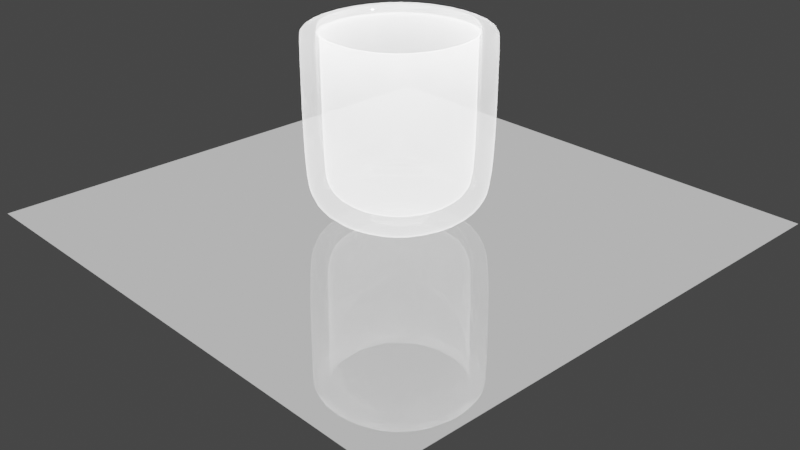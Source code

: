 # Source: glass.blend  (saved by Blender 2.81.16; exported with 4.5.12 LTS)
import bpy
from mathutils import Matrix  # noqa: F401  (used for matrix-valued properties, if any)

bpy.ops.wm.read_factory_settings(use_empty=True)
scene = bpy.context.scene
scene.name = 'Scene'

# ---- collections
col_collection = bpy.data.collections.new('Collection'); scene.collection.children.link(col_collection)

# ---- materials (node trees are filled in below, after node groups)
mat_glass = bpy.data.materials.new('Glass')
mat_glass.surface_render_method = 'BLENDED'
mat_glass.blend_method = 'BLEND'
mat_glass.alpha_threshold = 0.0
mat_glass.use_backface_culling = True
mat_glass.use_raytrace_refraction = True
mat_glass.use_screen_refraction = True
mat_glass.thickness_mode = 'SLAB'
mat_glass.line_color = (0.0, 0.0, 0.0, 1.0)

# ---- material node trees
mat_glass.use_nodes = True; mat_glass.node_tree.nodes.clear()
_N = mat_glass.node_tree.nodes; _L = mat_glass.node_tree.links
n0 = _N.new('ShaderNodeTexCoord'); n0.name = 'Texture Coordinate'; n0.location = (-1569, 269)
n1 = _N.new('ShaderNodeMapping'); n1.name = 'Mapping'; n1.location = (-1397, 254)
n1.width = 315
n1.vector_type = 'TEXTURE'
n1.inputs[1].default_value = (0.0, 0.0, 2.0)
n1.inputs[2].default_value = (1.571, 1.571, 0.0)
n2 = _N.new('ShaderNodeTexGradient'); n2.name = 'Gradient Texture'; n2.location = (-1008, 239)
n3 = _N.new('ShaderNodeBsdfPrincipled'); n3.name = 'Principled BSDF'; n3.location = (-490, 246)
n3.distribution = 'GGX'
n3.subsurface_method = 'BURLEY'
n3.inputs[1].default_value = 0.95
n3.inputs[2].default_value = 0.0
n3.inputs[3].default_value = 1.45
n3.inputs[13].default_value = 1.0
n3.inputs[18].default_value = 1.0
n3.inputs[27].default_value = (0.7259, 0.7259, 0.7259, 1.0)
n3.inputs[28].default_value = 1.0
n4 = _N.new('ShaderNodeBsdfTransparent'); n4.name = 'Transparent BSDF'; n4.location = (-369, 395)
n4.inputs[0].default_value = (0.2786, 0.2786, 0.2786, 1.0)
n5 = _N.new('ShaderNodeAddShader'); n5.name = 'Add Shader.002'; n5.location = (-125, 390)
n6 = _N.new('ShaderNodeAddShader'); n6.name = 'Add Shader.003'; n6.location = (53, 386)
n7 = _N.new('ShaderNodeAddShader'); n7.name = 'Add Shader'; n7.location = (-116, 7)
n8 = _N.new('ShaderNodeMixShader'); n8.name = 'Mix Shader'; n8.location = (368, 282)
n9 = _N.new('ShaderNodeOutputMaterial'); n9.name = 'Material Output'; n9.location = (581, 230)
n10 = _N.new('ShaderNodeAddShader'); n10.name = 'Add Shader.001'; n10.location = (111, 45)
n11 = _N.new('ShaderNodeValToRGB'); n11.name = 'ColorRamp'; n11.location = (-800, 187)
while len(n11.color_ramp.elements) > 1: n11.color_ramp.elements.remove(n11.color_ramp.elements[-1])
n11.color_ramp.elements[0].position = 0.5318; n11.color_ramp.elements[0].color = (0.1605, 0.1605, 0.1605, 1.0)
_e = n11.color_ramp.elements.new(0.8682); _e.color = (0.1605, 0.1605, 0.1605, 1.0)
n12 = _N.new('ShaderNodeValToRGB'); n12.name = 'ColorRamp.002'; n12.location = (-894, -92)
while len(n12.color_ramp.elements) > 1: n12.color_ramp.elements.remove(n12.color_ramp.elements[-1])
n12.color_ramp.elements[0].position = 0.0; n12.color_ramp.elements[0].color = (1.0, 1.0, 1.0, 1.0)
_e = n12.color_ramp.elements.new(0.9182); _e.color = (0.1384, 0.1384, 0.1384, 1.0)
_L.new(n8.outputs[0], n9.inputs[0])
_L.new(n0.outputs[3], n1.inputs[0])
_L.new(n1.outputs[0], n2.inputs[0])
_L.new(n2.outputs[1], n11.inputs[0])
_L.new(n2.outputs[1], n12.inputs[0])
_L.new(n11.outputs[0], n8.inputs[0])
_L.new(n12.outputs[0], n3.inputs[0])
_L.new(n7.outputs[0], n10.inputs[0])
_L.new(n7.outputs[0], n10.inputs[1])
_L.new(n5.outputs[0], n6.inputs[0])
_L.new(n5.outputs[0], n6.inputs[1])
_L.new(n3.outputs[0], n7.inputs[0])
_L.new(n3.outputs[0], n7.inputs[1])
_L.new(n4.outputs[0], n5.inputs[0])
_L.new(n4.outputs[0], n5.inputs[1])
_L.new(n6.outputs[0], n8.inputs[1])
_L.new(n10.outputs[0], n8.inputs[2])
n9.is_active_output = True

# ---- world
world_world = bpy.data.worlds.new('World'); scene.world = world_world
world_world.use_nodes = True; world_world.node_tree.nodes.clear()
_N = world_world.node_tree.nodes; _L = world_world.node_tree.links
n0 = _N.new('ShaderNodeOutputWorld'); n0.name = 'World Output'; n0.location = (300, 300)
n1 = _N.new('ShaderNodeBackground'); n1.name = 'Background'; n1.location = (10, 300)
n1.inputs[0].default_value = (0.05088, 0.05088, 0.05088, 1.0)
_L.new(n1.outputs[0], n0.inputs[0])
n0.is_active_output = True
world_world.color = (0.05088, 0.05088, 0.05088)
world_world.use_sun_shadow = False
world_world.sun_shadow_jitter_overblur = 0.0

# ---- cameras
cam_camera = bpy.data.cameras.new('Camera')
cam_camera.clip_end = 100.0
cam_camera.ortho_scale = 7.314

# ---- lights
light_light = bpy.data.lights.new('Light', 'POINT')
light_light.transmission_factor = 0.0
light_light.energy = 1000.0
light_light.shadow_soft_size = 0.1
light_light.shadow_maximum_resolution = 0.006
light_light.use_absolute_resolution = True

# ---- meshes
me_cube = bpy.data.meshes.new('Cube')
me_cube.from_pydata([(1.0, 1.0, 2.0), (0.8826, 0.8826, 0.0), (1.0, -1.0, 2.0), (0.8826, -0.8826, 0.0), (-1.0, 1.0, 2.0), (-0.8826, 0.8826, 0.0), (-1.0, -1.0, 2.0), (-0.8826, -0.8826, 0.0), (1.0, 1.0, 1.879), (-1.0, -1.0, 1.879), (1.0, -1.0, 1.879), (-1.0, 1.0, 1.879), (1.0, 1.0, 0.4886), (1.0, -1.0, 0.4886), (-1.0, 1.0, 0.4886), (-1.0, -1.0, 0.4886)], [], [(10, 2, 6, 9), (9, 6, 4, 11), (5, 1, 3, 7), (8, 0, 2, 10), (11, 4, 0, 8), (14, 11, 8, 12), (12, 8, 10, 13), (15, 9, 11, 14), (13, 10, 9, 15), (3, 13, 15, 7), (7, 15, 14, 5), (1, 12, 13, 3), (5, 14, 12, 1)])
me_cube.polygons.foreach_set('use_smooth', [True] * 13)
_uv = me_cube.uv_layers.new(name='UVMap')
_uv.uv.foreach_set('vector', [0.6099, 0.75, 0.625, 0.75, 0.625, 1.0, 0.6099, 1.0, 0.6099, 0.0, 0.625, 0.0, 0.625, 0.25, 0.6099, 0.25, 0.125, 0.5, 0.375, 0.5, 0.375, 0.75, 0.125, 0.75, 0.6099, 0.5, 0.625, 0.5, 0.625, 0.75, 0.6099, 0.75, 0.6099, 0.25, 0.625, 0.25, 0.625, 0.5, 0.6099, 0.5, 0.4361, 0.25, 0.6099, 0.25, 0.6099, 0.5, 0.4361, 0.5, 0.4361, 0.5, 0.6099, 0.5, 0.6099, 0.75, 0.4361, 0.75, 0.4361, 0.0, 0.6099, 0.0, 0.6099, 0.25, 0.4361, 0.25, 0.4361, 0.75, 0.6099, 0.75, 0.6099, 1.0, 0.4361, 1.0, 0.375, 0.75, 0.4361, 0.75, 0.4361, 1.0, 0.375, 1.0, 0.375, 0.0, 0.4361, 0.0, 0.4361, 0.25, 0.375, 0.25, 0.375, 0.5, 0.4361, 0.5, 0.4361, 0.75, 0.375, 0.75, 0.375, 0.25, 0.4361, 0.25, 0.4361, 0.5, 0.375, 0.5])
me_cube.materials.append(mat_glass)
me_cube.use_remesh_preserve_volume = False
me_cube.use_remesh_preserve_attributes = False
me_cube.use_mirror_vertex_groups = False
me_cube.update()
me_plane = bpy.data.meshes.new('Plane')
me_plane.from_pydata([(-2.833, -2.833, 0.0), (2.833, -2.833, 0.0), (-2.833, 2.833, 0.0), (2.833, 2.833, 0.0)], [], [(0, 1, 3, 2)])
_uv = me_plane.uv_layers.new(name='UVMap')
_uv.uv.foreach_set('vector', [0.0, 0.0, 1.0, 0.0, 1.0, 1.0, 0.0, 1.0])
me_plane.materials.append(mat_glass)
me_plane.use_remesh_fix_poles = True
me_plane.use_remesh_preserve_attributes = False
me_plane.use_mirror_vertex_groups = False
me_plane.use_mirror_topology = True
me_plane.update()

# ---- objects
ob_cube = bpy.data.objects.new('Cube', me_cube)
ob_light = bpy.data.objects.new('Light', light_light)
ob_camera = bpy.data.objects.new('Camera', cam_camera)
ob_plane = bpy.data.objects.new('Plane', me_plane)

# ---- transforms, parenting, visibility, modifiers, constraints
ob_cube.location = (0.0, 0.0, 0.0)
ob_cube.lock_rotations_4d = False
ob_cube.empty_display_type = 'ARROWS'
ob_cube.lineart.crease_threshold = 0.0
_m = ob_cube.modifiers.new('Solidify', 'SOLIDIFY')
_m.thickness = 0.29
_m.nonmanifold_thickness_mode = 'FIXED'
_m.nonmanifold_merge_threshold = 0.0003
_m = ob_cube.modifiers.new('Subdivision', 'SUBSURF')
_m.uv_smooth = 'PRESERVE_CORNERS'
_m.levels = 2
_m.render_levels = 3
_m.show_only_control_edges = False
ob_light.location = (4.076, 1.005, 5.904)
ob_light.rotation_euler = (0.6503, 0.05522, 1.866)
ob_light.lock_rotations_4d = False
ob_light.empty_display_type = 'ARROWS'
ob_light.color = (0.0, 0.0, 0.0, 0.0)
ob_light.lineart.crease_threshold = 0.0
ob_camera.location = (7.359, -6.926, 4.958)
ob_camera.rotation_euler = (1.109, 0.0, 0.8149)
ob_camera.lock_rotations_4d = False
ob_camera.empty_display_type = 'ARROWS'
ob_camera.color = (0.0, 0.0, 0.0, 0.0)
ob_camera.display_type = 'WIRE'
ob_camera.lineart.crease_threshold = 0.0
ob_plane.location = (0.0, 0.0, 0.0)
ob_plane.lineart.crease_threshold = 0.0
_vg = ob_plane.vertex_groups.new(name='Group')

# ---- collection membership
col_collection.objects.link(ob_cube)
col_collection.objects.link(ob_light)
col_collection.objects.link(ob_camera)
col_collection.objects.link(ob_plane)

# ---- scene / render settings (as saved in the file)
scene.camera = ob_camera
scene.frame_start = 1; scene.frame_end = 250; scene.frame_set(1)
scene.render.engine = 'BLENDER_EEVEE_NEXT'
scene.cycles.use_denoising = False
scene.cycles.samples = 128
scene.cycles.sampling_pattern = 'TABULATED_SOBOL'
scene.cycles.use_adaptive_sampling = False
scene.cycles.use_light_tree = False
scene.view_settings.view_transform = 'Filmic'
bpy.context.view_layer.update()
